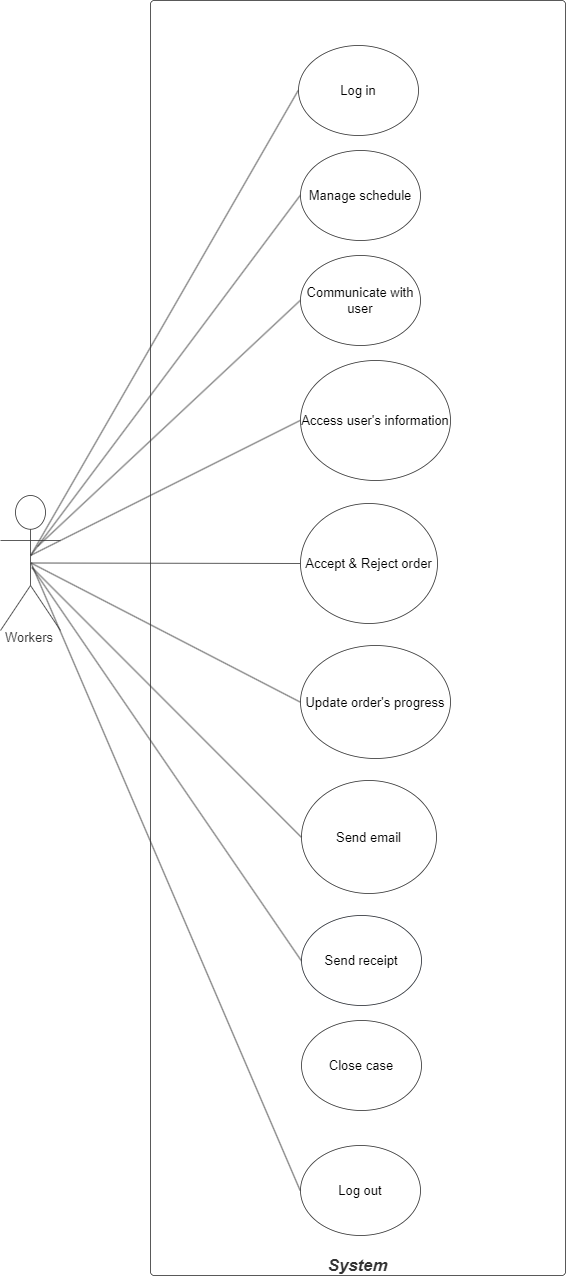

The diagram above was exported from draw.io. Its source (the exported page's mxGraphModel, read from the mxfile embedded in the PNG):
<mxGraphModel dx="1434" dy="964" grid="1" gridSize="10" guides="1" tooltips="1" connect="1" arrows="1" fold="1" page="1" pageScale="1" pageWidth="850" pageHeight="1100" math="0" shadow="0">
  <root>
    <mxCell id="0" />
    <mxCell id="1" parent="0" />
    <UserObject label="System" lucidchartObjectId="IbXgfjTDyFK7" id="cUyhLh97J-qCZB2cpCgz-1">
      <mxCell style="html=1;overflow=block;blockSpacing=1;whiteSpace=wrap;container=1;pointerEvents=0;collapsible=0;recursiveResize=0;fontSize=16.7;fontColor=#333333;fontStyle=3;spacing=0;verticalAlign=bottom;strokeColor=#333333;strokeOpacity=100;fillOpacity=0;rounded=1;absoluteArcSize=1;arcSize=7.5;fillColor=#000000;strokeWidth=0.8;" parent="1" vertex="1">
        <mxGeometry x="975" y="75" width="415" height="1275" as="geometry" />
      </mxCell>
    </UserObject>
    <UserObject label="Log out" lucidchartObjectId="c4XgMbOOxKD0" id="cUyhLh97J-qCZB2cpCgz-12">
      <mxCell style="html=1;overflow=block;blockSpacing=1;whiteSpace=wrap;ellipse;fontSize=13;spacing=0;strokeColor=#333333;strokeOpacity=100;fillOpacity=100;rounded=1;absoluteArcSize=1;arcSize=12;fillColor=#ffffff;strokeWidth=0.8;" parent="cUyhLh97J-qCZB2cpCgz-1" vertex="1">
        <mxGeometry x="150" y="1145" width="120" height="90" as="geometry" />
      </mxCell>
    </UserObject>
    <UserObject label="Workers" lucidchartObjectId="UsXgoKmM9Cju" id="cUyhLh97J-qCZB2cpCgz-2">
      <mxCell style="html=1;overflow=block;blockSpacing=1;shape=umlActor;labelPosition=center;verticalLabelPosition=bottom;verticalAlign=top;whiteSpace=nowrap;fontSize=13;fontColor=#333333;align=center;spacing=0;strokeColor=#333333;strokeOpacity=100;fillOpacity=100;rounded=1;absoluteArcSize=1;arcSize=12;fillColor=#ffffff;strokeWidth=0.8;" parent="1" vertex="1">
        <mxGeometry x="825" y="570" width="60" height="135" as="geometry" />
      </mxCell>
    </UserObject>
    <UserObject label="Log in" lucidchartObjectId="btXgKYYonY5." id="cUyhLh97J-qCZB2cpCgz-3">
      <mxCell style="html=1;overflow=block;blockSpacing=1;whiteSpace=wrap;ellipse;fontSize=13;spacing=0;strokeColor=#333333;strokeOpacity=100;fillOpacity=100;rounded=1;absoluteArcSize=1;arcSize=12;fillColor=#ffffff;strokeWidth=0.8;" parent="1" vertex="1">
        <mxGeometry x="1123" y="120" width="120" height="90" as="geometry" />
      </mxCell>
    </UserObject>
    <UserObject label="Communicate with user" lucidchartObjectId="ItXgYCIlg~pn" id="cUyhLh97J-qCZB2cpCgz-4">
      <mxCell style="html=1;overflow=block;blockSpacing=1;whiteSpace=wrap;ellipse;fontSize=13;spacing=0;strokeColor=#333333;strokeOpacity=100;fillOpacity=100;rounded=1;absoluteArcSize=1;arcSize=12;fillColor=#ffffff;strokeWidth=0.8;" parent="1" vertex="1">
        <mxGeometry x="1125" y="330" width="120" height="90" as="geometry" />
      </mxCell>
    </UserObject>
    <UserObject label="Access user's information" lucidchartObjectId="cuXgOCfThne5" id="cUyhLh97J-qCZB2cpCgz-5">
      <mxCell style="html=1;overflow=block;blockSpacing=1;whiteSpace=wrap;ellipse;fontSize=13;spacing=0;strokeColor=#333333;strokeOpacity=100;fillOpacity=100;rounded=1;absoluteArcSize=1;arcSize=12;fillColor=#ffffff;strokeWidth=0.8;" parent="1" vertex="1">
        <mxGeometry x="1125" y="435" width="150" height="120" as="geometry" />
      </mxCell>
    </UserObject>
    <UserObject label="Accept &amp;amp; Reject order" lucidchartObjectId="QwXgL1YH~uUR" id="cUyhLh97J-qCZB2cpCgz-6">
      <mxCell style="html=1;overflow=block;blockSpacing=1;whiteSpace=wrap;ellipse;fontSize=13;spacing=0;strokeColor=#333333;strokeOpacity=100;fillOpacity=100;rounded=1;absoluteArcSize=1;arcSize=12;fillColor=#ffffff;strokeWidth=0.8;" parent="1" vertex="1">
        <mxGeometry x="1125" y="578" width="137" height="120" as="geometry" />
      </mxCell>
    </UserObject>
    <UserObject label="Manage schedule" lucidchartObjectId="lyXgliDNpk_P" id="cUyhLh97J-qCZB2cpCgz-7">
      <mxCell style="html=1;overflow=block;blockSpacing=1;whiteSpace=wrap;ellipse;fontSize=13;spacing=0;strokeColor=#333333;strokeOpacity=100;fillOpacity=100;rounded=1;absoluteArcSize=1;arcSize=12;fillColor=#ffffff;strokeWidth=0.8;" parent="1" vertex="1">
        <mxGeometry x="1125" y="225" width="120" height="90" as="geometry" />
      </mxCell>
    </UserObject>
    <UserObject label="Send receipt" lucidchartObjectId="azXg0HqfG6sF" id="cUyhLh97J-qCZB2cpCgz-8">
      <mxCell style="html=1;overflow=block;blockSpacing=1;whiteSpace=wrap;ellipse;fontSize=13;spacing=0;strokeColor=#282c33;strokeOpacity=100;fillOpacity=0;rounded=1;absoluteArcSize=1;arcSize=7.5;fillColor=#000000;strokeWidth=0.8;" parent="1" vertex="1">
        <mxGeometry x="1126" y="990" width="120" height="90" as="geometry" />
      </mxCell>
    </UserObject>
    <UserObject label="Close case" lucidchartObjectId="ozXgGG1cU1bI" id="cUyhLh97J-qCZB2cpCgz-9">
      <mxCell style="html=1;overflow=block;blockSpacing=1;whiteSpace=wrap;ellipse;fontSize=13;spacing=0;strokeColor=#333333;strokeOpacity=100;fillOpacity=100;rounded=1;absoluteArcSize=1;arcSize=12;fillColor=#ffffff;strokeWidth=0.8;" parent="1" vertex="1">
        <mxGeometry x="1126" y="1095" width="120" height="90" as="geometry" />
      </mxCell>
    </UserObject>
    <UserObject label="Update order's progress" lucidchartObjectId="K2XgQaXWItwi" id="cUyhLh97J-qCZB2cpCgz-11">
      <mxCell style="html=1;overflow=block;blockSpacing=1;whiteSpace=wrap;ellipse;fontSize=13;spacing=0;strokeColor=#333333;strokeOpacity=100;fillOpacity=100;rounded=1;absoluteArcSize=1;arcSize=12;fillColor=#ffffff;strokeWidth=0.8;" parent="1" vertex="1">
        <mxGeometry x="1125" y="720" width="150" height="113" as="geometry" />
      </mxCell>
    </UserObject>
    <UserObject label="Send email" lucidchartObjectId="C5XgeSGNI7pp" id="cUyhLh97J-qCZB2cpCgz-13">
      <mxCell style="html=1;overflow=block;blockSpacing=1;whiteSpace=wrap;ellipse;fontSize=13;spacing=0;strokeColor=#333333;strokeOpacity=100;fillOpacity=100;rounded=1;absoluteArcSize=1;arcSize=12;fillColor=#ffffff;strokeWidth=0.8;" parent="1" vertex="1">
        <mxGeometry x="1126" y="855" width="135" height="113" as="geometry" />
      </mxCell>
    </UserObject>
    <UserObject label="" lucidchartObjectId="Q7XgqLyP54ne" id="cUyhLh97J-qCZB2cpCgz-14">
      <mxCell style="html=1;jettySize=18;whiteSpace=wrap;fontSize=13;strokeColor=#333333;strokeOpacity=100;strokeWidth=0.8;rounded=0;startArrow=none;endArrow=none;exitX=0.506;exitY=0.443;exitPerimeter=0;entryX=-0.003;entryY=0.5;entryPerimeter=0;" parent="1" source="cUyhLh97J-qCZB2cpCgz-2" target="cUyhLh97J-qCZB2cpCgz-3" edge="1">
        <mxGeometry width="100" height="100" relative="1" as="geometry">
          <Array as="points" />
        </mxGeometry>
      </mxCell>
    </UserObject>
    <UserObject label="" lucidchartObjectId="77XgZSN1QEhs" id="cUyhLh97J-qCZB2cpCgz-15">
      <mxCell style="html=1;jettySize=18;whiteSpace=wrap;fontSize=13;strokeColor=#333333;strokeOpacity=100;strokeWidth=0.8;rounded=0;startArrow=none;endArrow=none;exitX=0.506;exitY=0.443;exitPerimeter=0;entryX=-0.003;entryY=0.5;entryPerimeter=0;" parent="1" source="cUyhLh97J-qCZB2cpCgz-2" target="cUyhLh97J-qCZB2cpCgz-7" edge="1">
        <mxGeometry width="100" height="100" relative="1" as="geometry">
          <Array as="points" />
        </mxGeometry>
      </mxCell>
    </UserObject>
    <UserObject label="" lucidchartObjectId="k8Xg~flR6eQ0" id="cUyhLh97J-qCZB2cpCgz-16">
      <mxCell style="html=1;jettySize=18;whiteSpace=wrap;fontSize=13;strokeColor=#333333;strokeOpacity=100;strokeWidth=0.8;rounded=0;startArrow=none;endArrow=none;entryX=-0.003;entryY=0.5;entryPerimeter=0;" parent="1" target="cUyhLh97J-qCZB2cpCgz-4" edge="1">
        <mxGeometry width="100" height="100" relative="1" as="geometry">
          <Array as="points" />
          <mxPoint x="862" y="621" as="sourcePoint" />
        </mxGeometry>
      </mxCell>
    </UserObject>
    <UserObject label="" lucidchartObjectId="s9Xgdq7ZA1oT" id="cUyhLh97J-qCZB2cpCgz-17">
      <mxCell style="html=1;jettySize=18;whiteSpace=wrap;fontSize=13;strokeColor=#333333;strokeOpacity=100;strokeWidth=0.8;rounded=0;startArrow=none;endArrow=none;exitX=0.506;exitY=0.443;exitPerimeter=0;entryX=-0.003;entryY=0.5;entryPerimeter=0;" parent="1" source="cUyhLh97J-qCZB2cpCgz-2" target="cUyhLh97J-qCZB2cpCgz-5" edge="1">
        <mxGeometry width="100" height="100" relative="1" as="geometry">
          <Array as="points" />
        </mxGeometry>
      </mxCell>
    </UserObject>
    <UserObject label="" lucidchartObjectId="O9XgHtnQhcmX" id="cUyhLh97J-qCZB2cpCgz-18">
      <mxCell style="html=1;jettySize=18;whiteSpace=wrap;fontSize=13;strokeColor=#333333;strokeOpacity=100;strokeWidth=0.8;rounded=0;startArrow=none;endArrow=none;exitX=0.509;exitY=0.5;exitPerimeter=0;entryX=-0.003;entryY=0.5;entryPerimeter=0;" parent="1" source="cUyhLh97J-qCZB2cpCgz-2" target="cUyhLh97J-qCZB2cpCgz-6" edge="1">
        <mxGeometry width="100" height="100" relative="1" as="geometry">
          <Array as="points" />
        </mxGeometry>
      </mxCell>
    </UserObject>
    <UserObject label="" lucidchartObjectId="Y9XgtIGICV3m" id="cUyhLh97J-qCZB2cpCgz-19">
      <mxCell style="html=1;jettySize=18;whiteSpace=wrap;fontSize=13;strokeColor=#333333;strokeOpacity=100;strokeWidth=0.8;rounded=0;startArrow=none;endArrow=none;exitX=0.509;exitY=0.5;exitPerimeter=0;entryX=-0.003;entryY=0.5;entryPerimeter=0;" parent="1" source="cUyhLh97J-qCZB2cpCgz-2" target="cUyhLh97J-qCZB2cpCgz-11" edge="1">
        <mxGeometry width="100" height="100" relative="1" as="geometry">
          <Array as="points" />
        </mxGeometry>
      </mxCell>
    </UserObject>
    <UserObject label="" lucidchartObjectId=".9XgTMzQ08V0" id="cUyhLh97J-qCZB2cpCgz-20">
      <mxCell style="html=1;jettySize=18;whiteSpace=wrap;fontSize=13;strokeColor=#333333;strokeOpacity=100;strokeWidth=0.8;rounded=0;startArrow=none;endArrow=none;exitX=0.526;exitY=0.533;exitPerimeter=0;entryX=-0.003;entryY=0.5;entryPerimeter=0;" parent="1" source="cUyhLh97J-qCZB2cpCgz-2" target="cUyhLh97J-qCZB2cpCgz-13" edge="1">
        <mxGeometry width="100" height="100" relative="1" as="geometry">
          <Array as="points" />
        </mxGeometry>
      </mxCell>
    </UserObject>
    <UserObject label="" lucidchartObjectId="o-XgwjOnDj5~" id="cUyhLh97J-qCZB2cpCgz-21">
      <mxCell style="html=1;jettySize=18;whiteSpace=wrap;fontSize=13;strokeColor=#333333;strokeOpacity=100;strokeWidth=0.8;rounded=0;startArrow=none;endArrow=none;exitX=0.526;exitY=0.533;exitPerimeter=0;entryX=-0.003;entryY=0.5;entryPerimeter=0;" parent="1" source="cUyhLh97J-qCZB2cpCgz-2" target="cUyhLh97J-qCZB2cpCgz-8" edge="1">
        <mxGeometry width="100" height="100" relative="1" as="geometry">
          <Array as="points" />
        </mxGeometry>
      </mxCell>
    </UserObject>
    <UserObject label="" lucidchartObjectId="P-XgFkOEZMnm" id="cUyhLh97J-qCZB2cpCgz-23">
      <mxCell style="html=1;jettySize=18;whiteSpace=wrap;fontSize=13;strokeColor=#333333;strokeOpacity=100;strokeWidth=0.8;rounded=0;startArrow=none;endArrow=none;exitX=0.509;exitY=0.5;exitPerimeter=0;entryX=-0.003;entryY=0.5;entryPerimeter=0;" parent="1" source="cUyhLh97J-qCZB2cpCgz-2" target="cUyhLh97J-qCZB2cpCgz-12" edge="1">
        <mxGeometry width="100" height="100" relative="1" as="geometry">
          <Array as="points" />
        </mxGeometry>
      </mxCell>
    </UserObject>
  </root>
</mxGraphModel>